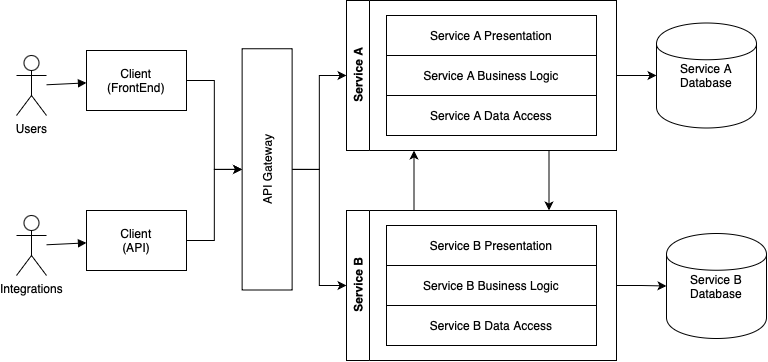

The diagram above was exported from draw.io. Its source (the exported page's mxGraphModel, read from the mxfile embedded in the PNG):
<mxGraphModel dx="1806" dy="682" grid="1" gridSize="10" guides="1" tooltips="1" connect="1" arrows="1" fold="1" page="1" pageScale="1" pageWidth="827" pageHeight="1169" math="0" shadow="0">
  <root>
    <mxCell id="0" />
    <mxCell id="1" parent="0" />
    <mxCell id="9oqtgPrdCQ-4t9hM0V_q-3" style="edgeStyle=orthogonalEdgeStyle;rounded=0;orthogonalLoop=1;jettySize=auto;html=1;entryX=0.5;entryY=1;entryDx=0;entryDy=0;" edge="1" parent="1" source="client1" target="9oqtgPrdCQ-4t9hM0V_q-1">
      <mxGeometry relative="1" as="geometry" />
    </mxCell>
    <mxCell id="client1" value="Client&lt;div&gt;(FrontEnd)&lt;/div&gt;" style="shape=person;whiteSpace=wrap;html=1;" parent="1" vertex="1">
      <mxGeometry x="80" y="80" width="100" height="60" as="geometry" />
    </mxCell>
    <mxCell id="9oqtgPrdCQ-4t9hM0V_q-2" style="edgeStyle=orthogonalEdgeStyle;rounded=0;orthogonalLoop=1;jettySize=auto;html=1;entryX=0.5;entryY=1;entryDx=0;entryDy=0;" edge="1" parent="1" source="client2" target="9oqtgPrdCQ-4t9hM0V_q-1">
      <mxGeometry relative="1" as="geometry" />
    </mxCell>
    <mxCell id="client2" value="Client&lt;div&gt;(API)&lt;/div&gt;" style="shape=person;whiteSpace=wrap;html=1;" parent="1" vertex="1">
      <mxGeometry x="80" y="240" width="100" height="60" as="geometry" />
    </mxCell>
    <mxCell id="actor1" value="Users" style="shape=umlActor;verticalLabelPosition=bottom;verticalAlign=top;html=1;" parent="1" vertex="1">
      <mxGeometry x="10" y="85" width="30" height="60" as="geometry" />
    </mxCell>
    <mxCell id="actor2" value="Integrations" style="shape=umlActor;verticalLabelPosition=bottom;verticalAlign=top;html=1;" parent="1" vertex="1">
      <mxGeometry x="10" y="245" width="30" height="60" as="geometry" />
    </mxCell>
    <mxCell id="edge1" style="endArrow=block;html=1;" parent="1" source="actor1" target="client1" edge="1">
      <mxGeometry relative="1" as="geometry" />
    </mxCell>
    <mxCell id="edge2" style="endArrow=block;html=1;" parent="1" source="actor2" target="client2" edge="1">
      <mxGeometry relative="1" as="geometry" />
    </mxCell>
    <mxCell id="saDB" value="Service A&lt;div&gt;Database&lt;/div&gt;" style="shape=cylinder;whiteSpace=wrap;html=1;" parent="1" vertex="1">
      <mxGeometry x="650" y="52.5" width="100" height="105" as="geometry" />
    </mxCell>
    <mxCell id="sbDB" value="Service B&lt;div&gt;Database&lt;/div&gt;" style="shape=cylinder;whiteSpace=wrap;html=1;" parent="1" vertex="1">
      <mxGeometry x="660" y="263" width="100" height="105" as="geometry" />
    </mxCell>
    <mxCell id="9oqtgPrdCQ-4t9hM0V_q-14" style="edgeStyle=orthogonalEdgeStyle;rounded=0;orthogonalLoop=1;jettySize=auto;html=1;entryX=0;entryY=0.5;entryDx=0;entryDy=0;" edge="1" parent="1" source="9oqtgPrdCQ-4t9hM0V_q-1" target="9oqtgPrdCQ-4t9hM0V_q-4">
      <mxGeometry relative="1" as="geometry" />
    </mxCell>
    <mxCell id="9oqtgPrdCQ-4t9hM0V_q-15" style="edgeStyle=orthogonalEdgeStyle;rounded=0;orthogonalLoop=1;jettySize=auto;html=1;entryX=0;entryY=0.5;entryDx=0;entryDy=0;" edge="1" parent="1" source="9oqtgPrdCQ-4t9hM0V_q-1" target="9oqtgPrdCQ-4t9hM0V_q-5">
      <mxGeometry relative="1" as="geometry" />
    </mxCell>
    <mxCell id="9oqtgPrdCQ-4t9hM0V_q-1" value="API Gateway" style="rounded=0;whiteSpace=wrap;html=1;direction=west;rotation=270;" vertex="1" parent="1">
      <mxGeometry x="140" y="173.88" width="241.25" height="50" as="geometry" />
    </mxCell>
    <mxCell id="9oqtgPrdCQ-4t9hM0V_q-9" style="edgeStyle=orthogonalEdgeStyle;rounded=0;orthogonalLoop=1;jettySize=auto;html=1;" edge="1" parent="1" source="9oqtgPrdCQ-4t9hM0V_q-4" target="saDB">
      <mxGeometry relative="1" as="geometry" />
    </mxCell>
    <mxCell id="9oqtgPrdCQ-4t9hM0V_q-13" style="edgeStyle=orthogonalEdgeStyle;rounded=0;orthogonalLoop=1;jettySize=auto;html=1;exitX=0.75;exitY=1;exitDx=0;exitDy=0;entryX=0.75;entryY=0;entryDx=0;entryDy=0;" edge="1" parent="1" source="9oqtgPrdCQ-4t9hM0V_q-4" target="9oqtgPrdCQ-4t9hM0V_q-5">
      <mxGeometry relative="1" as="geometry" />
    </mxCell>
    <mxCell id="9oqtgPrdCQ-4t9hM0V_q-4" value="Service A" style="swimlane;whiteSpace=wrap;html=1;horizontal=0;container=0;" vertex="1" parent="1">
      <mxGeometry x="340" y="30" width="270" height="150" as="geometry" />
    </mxCell>
    <mxCell id="sa1" value="Service A Presentation" style="shape=rectangle;whiteSpace=wrap;html=1;" parent="9oqtgPrdCQ-4t9hM0V_q-4" vertex="1">
      <mxGeometry x="40" y="15" width="210" height="40" as="geometry" />
    </mxCell>
    <mxCell id="sa2" value="Service A Business Logic" style="shape=rectangle;whiteSpace=wrap;html=1;" parent="9oqtgPrdCQ-4t9hM0V_q-4" vertex="1">
      <mxGeometry x="40" y="55" width="210" height="40" as="geometry" />
    </mxCell>
    <mxCell id="sa3" value="Service A Data Access" style="shape=rectangle;whiteSpace=wrap;html=1;" parent="9oqtgPrdCQ-4t9hM0V_q-4" vertex="1">
      <mxGeometry x="40" y="95" width="210" height="40" as="geometry" />
    </mxCell>
    <mxCell id="9oqtgPrdCQ-4t9hM0V_q-10" style="edgeStyle=orthogonalEdgeStyle;rounded=0;orthogonalLoop=1;jettySize=auto;html=1;" edge="1" parent="1" source="9oqtgPrdCQ-4t9hM0V_q-5" target="sbDB">
      <mxGeometry relative="1" as="geometry" />
    </mxCell>
    <mxCell id="9oqtgPrdCQ-4t9hM0V_q-12" style="edgeStyle=orthogonalEdgeStyle;rounded=0;orthogonalLoop=1;jettySize=auto;html=1;exitX=0.25;exitY=0;exitDx=0;exitDy=0;entryX=0.25;entryY=1;entryDx=0;entryDy=0;" edge="1" parent="1" source="9oqtgPrdCQ-4t9hM0V_q-5" target="9oqtgPrdCQ-4t9hM0V_q-4">
      <mxGeometry relative="1" as="geometry" />
    </mxCell>
    <mxCell id="9oqtgPrdCQ-4t9hM0V_q-5" value="Service B" style="swimlane;whiteSpace=wrap;html=1;horizontal=0;container=0;" vertex="1" parent="1">
      <mxGeometry x="340" y="240" width="270" height="150" as="geometry" />
    </mxCell>
    <mxCell id="9oqtgPrdCQ-4t9hM0V_q-6" value="Service B Presentation" style="shape=rectangle;whiteSpace=wrap;html=1;" vertex="1" parent="9oqtgPrdCQ-4t9hM0V_q-5">
      <mxGeometry x="40" y="15" width="210" height="40" as="geometry" />
    </mxCell>
    <mxCell id="9oqtgPrdCQ-4t9hM0V_q-7" value="Service B Business Logic" style="shape=rectangle;whiteSpace=wrap;html=1;" vertex="1" parent="9oqtgPrdCQ-4t9hM0V_q-5">
      <mxGeometry x="40" y="55" width="210" height="40" as="geometry" />
    </mxCell>
    <mxCell id="9oqtgPrdCQ-4t9hM0V_q-8" value="Service B Data Access" style="shape=rectangle;whiteSpace=wrap;html=1;" vertex="1" parent="9oqtgPrdCQ-4t9hM0V_q-5">
      <mxGeometry x="40" y="95" width="210" height="40" as="geometry" />
    </mxCell>
  </root>
</mxGraphModel>